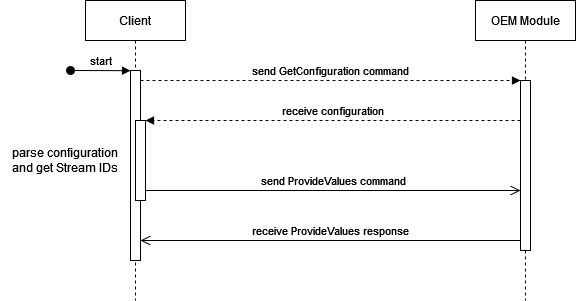

The diagram above was exported from draw.io. Its source (the exported page's mxGraphModel, read from the mxfile embedded in the PNG):
<mxGraphModel dx="982" dy="516" grid="1" gridSize="10" guides="1" tooltips="1" connect="1" arrows="1" fold="1" page="1" pageScale="1" pageWidth="850" pageHeight="1100" math="0" shadow="0">
  <root>
    <mxCell id="0" />
    <mxCell id="1" parent="0" />
    <mxCell id="aM9ryv3xv72pqoxQDRHE-1" value="Client" style="shape=umlLifeline;perimeter=lifelinePerimeter;whiteSpace=wrap;html=1;container=0;dropTarget=0;collapsible=0;recursiveResize=0;outlineConnect=0;portConstraint=eastwest;newEdgeStyle={&quot;edgeStyle&quot;:&quot;elbowEdgeStyle&quot;,&quot;elbow&quot;:&quot;vertical&quot;,&quot;curved&quot;:0,&quot;rounded&quot;:0};" parent="1" vertex="1">
      <mxGeometry x="175" y="60" width="100" height="300" as="geometry" />
    </mxCell>
    <mxCell id="aM9ryv3xv72pqoxQDRHE-2" value="" style="html=1;points=[];perimeter=orthogonalPerimeter;outlineConnect=0;targetShapes=umlLifeline;portConstraint=eastwest;newEdgeStyle={&quot;edgeStyle&quot;:&quot;elbowEdgeStyle&quot;,&quot;elbow&quot;:&quot;vertical&quot;,&quot;curved&quot;:0,&quot;rounded&quot;:0};" parent="aM9ryv3xv72pqoxQDRHE-1" vertex="1">
      <mxGeometry x="45" y="70" width="10" height="190" as="geometry" />
    </mxCell>
    <mxCell id="aM9ryv3xv72pqoxQDRHE-3" value="start" style="html=1;verticalAlign=bottom;startArrow=oval;endArrow=block;startSize=8;edgeStyle=elbowEdgeStyle;elbow=vertical;curved=0;rounded=0;" parent="aM9ryv3xv72pqoxQDRHE-1" target="aM9ryv3xv72pqoxQDRHE-2" edge="1">
      <mxGeometry relative="1" as="geometry">
        <mxPoint x="-15" y="70" as="sourcePoint" />
      </mxGeometry>
    </mxCell>
    <mxCell id="aM9ryv3xv72pqoxQDRHE-4" value="" style="html=1;points=[];perimeter=orthogonalPerimeter;outlineConnect=0;targetShapes=umlLifeline;portConstraint=eastwest;newEdgeStyle={&quot;edgeStyle&quot;:&quot;elbowEdgeStyle&quot;,&quot;elbow&quot;:&quot;vertical&quot;,&quot;curved&quot;:0,&quot;rounded&quot;:0};" parent="aM9ryv3xv72pqoxQDRHE-1" vertex="1">
      <mxGeometry x="50" y="120" width="10" height="80" as="geometry" />
    </mxCell>
    <mxCell id="aM9ryv3xv72pqoxQDRHE-5" value="OEM Module" style="shape=umlLifeline;perimeter=lifelinePerimeter;whiteSpace=wrap;html=1;container=0;dropTarget=0;collapsible=0;recursiveResize=0;outlineConnect=0;portConstraint=eastwest;newEdgeStyle={&quot;edgeStyle&quot;:&quot;elbowEdgeStyle&quot;,&quot;elbow&quot;:&quot;vertical&quot;,&quot;curved&quot;:0,&quot;rounded&quot;:0};" parent="1" vertex="1">
      <mxGeometry x="565" y="60" width="100" height="300" as="geometry" />
    </mxCell>
    <mxCell id="aM9ryv3xv72pqoxQDRHE-6" value="" style="html=1;points=[];perimeter=orthogonalPerimeter;outlineConnect=0;targetShapes=umlLifeline;portConstraint=eastwest;newEdgeStyle={&quot;edgeStyle&quot;:&quot;elbowEdgeStyle&quot;,&quot;elbow&quot;:&quot;vertical&quot;,&quot;curved&quot;:0,&quot;rounded&quot;:0};" parent="aM9ryv3xv72pqoxQDRHE-5" vertex="1">
      <mxGeometry x="45" y="80" width="10" height="170" as="geometry" />
    </mxCell>
    <mxCell id="aM9ryv3xv72pqoxQDRHE-7" value="send GetConfiguration command" style="html=1;verticalAlign=bottom;endArrow=block;edgeStyle=elbowEdgeStyle;elbow=vertical;curved=0;rounded=0;dashed=1;" parent="1" source="aM9ryv3xv72pqoxQDRHE-2" target="aM9ryv3xv72pqoxQDRHE-6" edge="1">
      <mxGeometry relative="1" as="geometry">
        <mxPoint x="330" y="150" as="sourcePoint" />
        <Array as="points">
          <mxPoint x="315" y="140" />
        </Array>
      </mxGeometry>
    </mxCell>
    <mxCell id="aM9ryv3xv72pqoxQDRHE-8" value="receive ProvideValues response" style="html=1;verticalAlign=bottom;endArrow=open;endSize=8;edgeStyle=elbowEdgeStyle;elbow=vertical;curved=0;rounded=0;" parent="1" source="aM9ryv3xv72pqoxQDRHE-6" target="aM9ryv3xv72pqoxQDRHE-2" edge="1">
      <mxGeometry relative="1" as="geometry">
        <mxPoint x="330" y="225" as="targetPoint" />
        <Array as="points">
          <mxPoint x="325" y="300" />
        </Array>
      </mxGeometry>
    </mxCell>
    <mxCell id="aM9ryv3xv72pqoxQDRHE-9" value="receive configuration" style="html=1;verticalAlign=bottom;endArrow=block;edgeStyle=elbowEdgeStyle;elbow=vertical;curved=0;rounded=0;dashed=1;" parent="1" source="aM9ryv3xv72pqoxQDRHE-6" target="aM9ryv3xv72pqoxQDRHE-4" edge="1">
      <mxGeometry relative="1" as="geometry">
        <mxPoint x="310" y="180" as="sourcePoint" />
        <Array as="points">
          <mxPoint x="325" y="180" />
        </Array>
      </mxGeometry>
    </mxCell>
    <mxCell id="aM9ryv3xv72pqoxQDRHE-10" value="send ProvideValues command" style="html=1;verticalAlign=bottom;endArrow=open;endSize=8;edgeStyle=elbowEdgeStyle;elbow=vertical;curved=0;rounded=0;" parent="1" source="aM9ryv3xv72pqoxQDRHE-4" target="aM9ryv3xv72pqoxQDRHE-6" edge="1">
      <mxGeometry relative="1" as="geometry">
        <mxPoint x="310" y="255" as="targetPoint" />
        <Array as="points">
          <mxPoint x="315" y="250" />
        </Array>
      </mxGeometry>
    </mxCell>
    <mxCell id="oCbUDMugrEEcOBXXGwg_-2" value="parse configuration and get Stream IDs" style="text;html=1;strokeColor=none;fillColor=none;align=center;verticalAlign=middle;whiteSpace=wrap;rounded=0;" vertex="1" parent="1">
      <mxGeometry x="90" y="210" width="130" height="20" as="geometry" />
    </mxCell>
  </root>
</mxGraphModel>